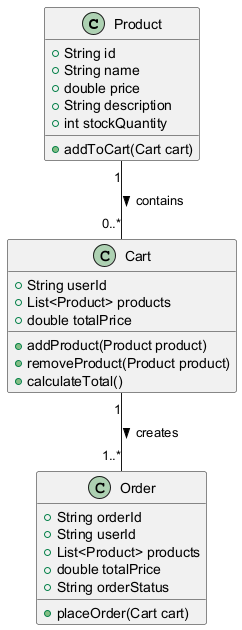

The diagram above was rendered by PlantUML. Its source (embedded in the PNG):
@startuml
class Product {
    +String id
    +String name
    +double price
    +String description
    +int stockQuantity
    +addToCart(Cart cart)
}

class Cart {
    +String userId
    +List<Product> products
    +double totalPrice
    +addProduct(Product product)
    +removeProduct(Product product)
    +calculateTotal()
}

class Order {
    +String orderId
    +String userId
    +List<Product> products
    +double totalPrice
    +String orderStatus
    +placeOrder(Cart cart)
}

Product "1" -- "0..*" Cart : contains >
Cart "1" -- "1..*" Order : creates >
@enduml